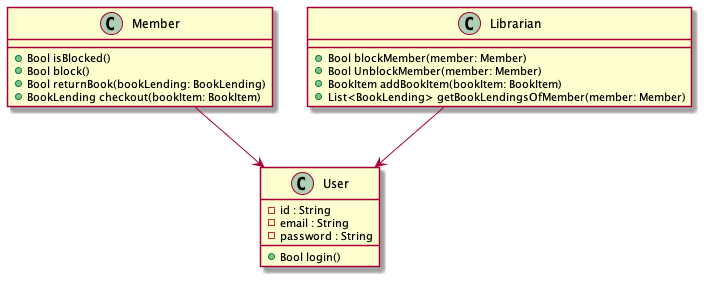

The diagram above was rendered by PlantUML. Its source (embedded in the PNG):
@startuml

Member       --> User

Librarian    --> User


class User {
  - id : String
  - email : String
  - password : String
  + Bool login()
}

class Member {
  + Bool isBlocked()
  + Bool block()
  + Bool returnBook(bookLending: BookLending)
  + BookLending checkout(bookItem: BookItem)
}

class Librarian {
  + Bool blockMember(member: Member)
  + Bool UnblockMember(member: Member)
  + BookItem addBookItem(bookItem: BookItem)
  + List<BookLending> getBookLendingsOfMember(member: Member)
}

@enduml